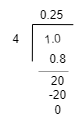

The diagram above was exported from draw.io. Its source (the exported page's mxGraphModel, read from the mxfile embedded in the PNG):
<mxGraphModel dx="555" dy="480" grid="1" gridSize="10" guides="1" tooltips="1" connect="1" arrows="1" fold="1" page="1" pageScale="1" pageWidth="850" pageHeight="1100" math="0" shadow="0">
  <root>
    <mxCell id="0" />
    <mxCell id="1" parent="0" />
    <mxCell id="3" value="" style="endArrow=none;html=1;exitX=-0.05;exitY=1.167;exitDx=0;exitDy=0;exitPerimeter=0;" edge="1" parent="1" source="5">
      <mxGeometry width="50" height="50" relative="1" as="geometry">
        <mxPoint x="260" y="760" as="sourcePoint" />
        <mxPoint x="260" y="690" as="targetPoint" />
      </mxGeometry>
    </mxCell>
    <mxCell id="4" value="" style="endArrow=none;html=1;entryX=1.05;entryY=0.067;entryDx=0;entryDy=0;entryPerimeter=0;" edge="1" parent="1" target="5">
      <mxGeometry width="50" height="50" relative="1" as="geometry">
        <mxPoint x="260" y="690" as="sourcePoint" />
        <mxPoint x="310" y="690" as="targetPoint" />
      </mxGeometry>
    </mxCell>
    <mxCell id="5" value="1.0" style="text;html=1;align=center;verticalAlign=middle;resizable=0;points=[];autosize=1;strokeColor=none;fillColor=none;rotation=-5;" vertex="1" parent="1">
      <mxGeometry x="260" y="690" width="40" height="30" as="geometry" />
    </mxCell>
    <mxCell id="6" value="4" style="text;html=1;align=center;verticalAlign=middle;resizable=0;points=[];autosize=1;strokeColor=none;fillColor=none;" vertex="1" parent="1">
      <mxGeometry x="228" y="690" width="30" height="30" as="geometry" />
    </mxCell>
    <mxCell id="16" value="0.25" style="text;html=1;align=center;verticalAlign=middle;resizable=0;points=[];autosize=1;strokeColor=none;fillColor=none;" vertex="1" parent="1">
      <mxGeometry x="254" y="666" width="50" height="30" as="geometry" />
    </mxCell>
    <mxCell id="17" value="0.8" style="text;html=1;align=center;verticalAlign=middle;resizable=0;points=[];autosize=1;strokeColor=none;fillColor=none;" vertex="1" parent="1">
      <mxGeometry x="265" y="710" width="40" height="30" as="geometry" />
    </mxCell>
    <mxCell id="18" value="" style="verticalLabelPosition=bottom;shadow=0;dashed=0;align=center;html=1;verticalAlign=top;strokeWidth=1;shape=mxgraph.mockup.markup.line;strokeColor=#999999;" vertex="1" parent="1">
      <mxGeometry x="266" y="727" width="30" height="20" as="geometry" />
    </mxCell>
    <mxCell id="19" value="20&lt;br&gt;-20&lt;br&gt;0" style="text;html=1;align=center;verticalAlign=middle;resizable=0;points=[];autosize=1;strokeColor=none;fillColor=none;" vertex="1" parent="1">
      <mxGeometry x="265" y="731" width="40" height="60" as="geometry" />
    </mxCell>
  </root>
</mxGraphModel>